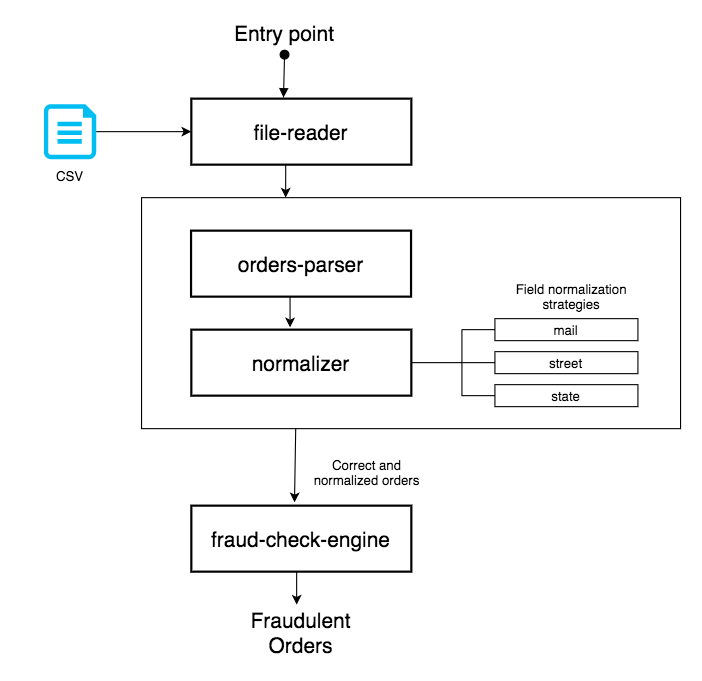

The diagram above was exported from draw.io. Its source (the exported page's mxGraphModel, read from the mxfile embedded in the PNG):
<mxGraphModel dx="1572" dy="948" grid="1" gridSize="10" guides="1" tooltips="1" connect="1" arrows="1" fold="1" page="1" pageScale="1" pageWidth="1654" pageHeight="1169" math="0" shadow="0">
  <root>
    <mxCell id="0" />
    <mxCell id="1" parent="0" />
    <mxCell id="qaBpiofxl9lkJgXS4UYZ-47" value="" style="rounded=0;whiteSpace=wrap;html=1;strokeWidth=1;" vertex="1" parent="1">
      <mxGeometry x="350" y="290" width="490" height="210" as="geometry" />
    </mxCell>
    <mxCell id="qaBpiofxl9lkJgXS4UYZ-1" value="" style="rounded=0;whiteSpace=wrap;html=1;strokeWidth=2;" vertex="1" parent="1">
      <mxGeometry x="395" y="320" width="200" height="60" as="geometry" />
    </mxCell>
    <mxCell id="qaBpiofxl9lkJgXS4UYZ-2" value="&lt;font style=&quot;font-size: 19px&quot;&gt;orders-parser&lt;/font&gt;" style="text;html=1;strokeColor=none;fillColor=none;align=center;verticalAlign=middle;whiteSpace=wrap;rounded=0;rotation=0;" vertex="1" parent="1">
      <mxGeometry x="435.25" y="340" width="120" height="20" as="geometry" />
    </mxCell>
    <mxCell id="qaBpiofxl9lkJgXS4UYZ-3" value="" style="verticalLabelPosition=bottom;html=1;verticalAlign=top;align=center;strokeColor=none;fillColor=#00BEF2;shape=mxgraph.azure.cloud_services_configuration_file;pointerEvents=1;" vertex="1" parent="1">
      <mxGeometry x="261.25" y="205" width="47.5" height="50" as="geometry" />
    </mxCell>
    <mxCell id="qaBpiofxl9lkJgXS4UYZ-4" value="" style="endArrow=classic;html=1;exitX=1;exitY=0.5;exitDx=0;exitDy=0;exitPerimeter=0;entryX=0;entryY=0.5;entryDx=0;entryDy=0;" edge="1" parent="1" source="qaBpiofxl9lkJgXS4UYZ-3" target="qaBpiofxl9lkJgXS4UYZ-5">
      <mxGeometry width="50" height="50" relative="1" as="geometry">
        <mxPoint x="471.25" y="740" as="sourcePoint" />
        <mxPoint x="521.25" y="690" as="targetPoint" />
      </mxGeometry>
    </mxCell>
    <mxCell id="qaBpiofxl9lkJgXS4UYZ-5" value="" style="rounded=0;whiteSpace=wrap;html=1;strokeWidth=2;" vertex="1" parent="1">
      <mxGeometry x="395.25" y="200" width="200" height="60" as="geometry" />
    </mxCell>
    <mxCell id="qaBpiofxl9lkJgXS4UYZ-6" value="&lt;font style=&quot;font-size: 19px&quot;&gt;file-reader&lt;/font&gt;" style="text;html=1;strokeColor=none;fillColor=none;align=center;verticalAlign=middle;whiteSpace=wrap;rounded=0;rotation=0;" vertex="1" parent="1">
      <mxGeometry x="435.25" y="220" width="120" height="20" as="geometry" />
    </mxCell>
    <mxCell id="qaBpiofxl9lkJgXS4UYZ-8" value="&lt;font style=&quot;font-size: 19px&quot;&gt;Entry point&lt;/font&gt;" style="text;html=1;strokeColor=none;fillColor=none;align=center;verticalAlign=middle;whiteSpace=wrap;rounded=0;rotation=0;" vertex="1" parent="1">
      <mxGeometry x="420" y="130" width="120" height="20" as="geometry" />
    </mxCell>
    <mxCell id="qaBpiofxl9lkJgXS4UYZ-16" value="" style="rounded=0;whiteSpace=wrap;html=1;strokeWidth=2;" vertex="1" parent="1">
      <mxGeometry x="395.25" y="410" width="200" height="60" as="geometry" />
    </mxCell>
    <mxCell id="qaBpiofxl9lkJgXS4UYZ-17" value="&lt;font style=&quot;font-size: 19px&quot;&gt;normalizer&lt;/font&gt;" style="text;html=1;strokeColor=none;fillColor=none;align=center;verticalAlign=middle;whiteSpace=wrap;rounded=0;rotation=0;" vertex="1" parent="1">
      <mxGeometry x="435.25" y="430" width="120" height="20" as="geometry" />
    </mxCell>
    <mxCell id="qaBpiofxl9lkJgXS4UYZ-20" value="CSV" style="text;html=1;strokeColor=none;fillColor=none;align=center;verticalAlign=middle;whiteSpace=wrap;rounded=0;" vertex="1" parent="1">
      <mxGeometry x="240" y="260" width="90" height="20" as="geometry" />
    </mxCell>
    <mxCell id="qaBpiofxl9lkJgXS4UYZ-21" value="" style="rounded=0;whiteSpace=wrap;html=1;strokeWidth=1;" vertex="1" parent="1">
      <mxGeometry x="671.25" y="400" width="130" height="20" as="geometry" />
    </mxCell>
    <mxCell id="qaBpiofxl9lkJgXS4UYZ-26" value="mail" style="text;html=1;strokeColor=none;fillColor=none;align=center;verticalAlign=middle;whiteSpace=wrap;rounded=0;" vertex="1" parent="1">
      <mxGeometry x="691.25" y="400" width="90" height="20" as="geometry" />
    </mxCell>
    <mxCell id="qaBpiofxl9lkJgXS4UYZ-29" value="" style="rounded=0;whiteSpace=wrap;html=1;strokeWidth=1;" vertex="1" parent="1">
      <mxGeometry x="671.25" y="430" width="130" height="20" as="geometry" />
    </mxCell>
    <mxCell id="qaBpiofxl9lkJgXS4UYZ-30" value="street" style="text;html=1;strokeColor=none;fillColor=none;align=center;verticalAlign=middle;whiteSpace=wrap;rounded=0;" vertex="1" parent="1">
      <mxGeometry x="691.25" y="430" width="90" height="20" as="geometry" />
    </mxCell>
    <mxCell id="qaBpiofxl9lkJgXS4UYZ-31" value="" style="rounded=0;whiteSpace=wrap;html=1;strokeWidth=1;" vertex="1" parent="1">
      <mxGeometry x="671.25" y="460" width="130" height="20" as="geometry" />
    </mxCell>
    <mxCell id="qaBpiofxl9lkJgXS4UYZ-32" value="state" style="text;html=1;strokeColor=none;fillColor=none;align=center;verticalAlign=middle;whiteSpace=wrap;rounded=0;" vertex="1" parent="1">
      <mxGeometry x="691.25" y="460" width="90" height="20" as="geometry" />
    </mxCell>
    <mxCell id="qaBpiofxl9lkJgXS4UYZ-33" value="" style="endArrow=none;html=1;entryX=0;entryY=0.5;entryDx=0;entryDy=0;" edge="1" parent="1" target="qaBpiofxl9lkJgXS4UYZ-21">
      <mxGeometry width="50" height="50" relative="1" as="geometry">
        <mxPoint x="641.25" y="410" as="sourcePoint" />
        <mxPoint x="521.25" y="620" as="targetPoint" />
      </mxGeometry>
    </mxCell>
    <mxCell id="qaBpiofxl9lkJgXS4UYZ-34" value="" style="endArrow=none;html=1;entryX=0;entryY=0.5;entryDx=0;entryDy=0;" edge="1" parent="1" target="qaBpiofxl9lkJgXS4UYZ-29">
      <mxGeometry width="50" height="50" relative="1" as="geometry">
        <mxPoint x="641.25" y="440" as="sourcePoint" />
        <mxPoint x="681.25" y="420" as="targetPoint" />
      </mxGeometry>
    </mxCell>
    <mxCell id="qaBpiofxl9lkJgXS4UYZ-35" value="" style="endArrow=none;html=1;entryX=0;entryY=0.5;entryDx=0;entryDy=0;" edge="1" parent="1" target="qaBpiofxl9lkJgXS4UYZ-31">
      <mxGeometry width="50" height="50" relative="1" as="geometry">
        <mxPoint x="641.25" y="470" as="sourcePoint" />
        <mxPoint x="681.25" y="450" as="targetPoint" />
      </mxGeometry>
    </mxCell>
    <mxCell id="qaBpiofxl9lkJgXS4UYZ-36" value="" style="endArrow=none;html=1;" edge="1" parent="1">
      <mxGeometry width="50" height="50" relative="1" as="geometry">
        <mxPoint x="641.25" y="470" as="sourcePoint" />
        <mxPoint x="641.25" y="410" as="targetPoint" />
      </mxGeometry>
    </mxCell>
    <mxCell id="qaBpiofxl9lkJgXS4UYZ-37" value="" style="endArrow=none;html=1;exitX=1;exitY=0.5;exitDx=0;exitDy=0;" edge="1" parent="1" source="qaBpiofxl9lkJgXS4UYZ-16">
      <mxGeometry width="50" height="50" relative="1" as="geometry">
        <mxPoint x="601.25" y="440" as="sourcePoint" />
        <mxPoint x="641.25" y="440" as="targetPoint" />
      </mxGeometry>
    </mxCell>
    <mxCell id="qaBpiofxl9lkJgXS4UYZ-39" value="Field normalization strategies" style="text;html=1;strokeColor=none;fillColor=none;align=center;verticalAlign=middle;whiteSpace=wrap;rounded=0;" vertex="1" parent="1">
      <mxGeometry x="676.25" y="370" width="130" height="20" as="geometry" />
    </mxCell>
    <mxCell id="qaBpiofxl9lkJgXS4UYZ-40" value="" style="rounded=0;whiteSpace=wrap;html=1;strokeWidth=2;" vertex="1" parent="1">
      <mxGeometry x="395.25" y="570" width="200" height="60" as="geometry" />
    </mxCell>
    <mxCell id="qaBpiofxl9lkJgXS4UYZ-41" value="&lt;font style=&quot;font-size: 19px&quot;&gt;fraud-check-engine&lt;br&gt;&lt;/font&gt;" style="text;html=1;strokeColor=none;fillColor=none;align=center;verticalAlign=middle;whiteSpace=wrap;rounded=0;rotation=0;" vertex="1" parent="1">
      <mxGeometry x="410.25" y="590" width="170" height="20" as="geometry" />
    </mxCell>
    <mxCell id="qaBpiofxl9lkJgXS4UYZ-42" value="" style="endArrow=classic;html=1;entryX=0.469;entryY=-0.05;entryDx=0;entryDy=0;exitX=0.286;exitY=1;exitDx=0;exitDy=0;exitPerimeter=0;entryPerimeter=0;" edge="1" parent="1" source="qaBpiofxl9lkJgXS4UYZ-47" target="qaBpiofxl9lkJgXS4UYZ-40">
      <mxGeometry width="50" height="50" relative="1" as="geometry">
        <mxPoint x="495" y="500" as="sourcePoint" />
        <mxPoint x="505.25" y="420" as="targetPoint" />
      </mxGeometry>
    </mxCell>
    <mxCell id="qaBpiofxl9lkJgXS4UYZ-43" value="Correct and normalized orders" style="text;html=1;strokeColor=none;fillColor=none;align=center;verticalAlign=middle;whiteSpace=wrap;rounded=0;" vertex="1" parent="1">
      <mxGeometry x="500" y="530" width="110" height="20" as="geometry" />
    </mxCell>
    <mxCell id="qaBpiofxl9lkJgXS4UYZ-49" value="" style="html=1;verticalAlign=bottom;startArrow=oval;startFill=1;endArrow=block;startSize=8;entryX=0.419;entryY=-0.017;entryDx=0;entryDy=0;entryPerimeter=0;" edge="1" parent="1" target="qaBpiofxl9lkJgXS4UYZ-5">
      <mxGeometry width="60" relative="1" as="geometry">
        <mxPoint x="480" y="160" as="sourcePoint" />
        <mxPoint x="540" y="160" as="targetPoint" />
      </mxGeometry>
    </mxCell>
    <mxCell id="qaBpiofxl9lkJgXS4UYZ-50" value="" style="endArrow=classic;html=1;exitX=0.429;exitY=1;exitDx=0;exitDy=0;exitPerimeter=0;" edge="1" parent="1" source="qaBpiofxl9lkJgXS4UYZ-5">
      <mxGeometry width="50" height="50" relative="1" as="geometry">
        <mxPoint x="490" y="260" as="sourcePoint" />
        <mxPoint x="481" y="290" as="targetPoint" />
      </mxGeometry>
    </mxCell>
    <mxCell id="qaBpiofxl9lkJgXS4UYZ-51" value="&lt;font style=&quot;font-size: 19px&quot;&gt;Fraudulent Orders&lt;/font&gt;" style="text;html=1;strokeColor=none;fillColor=none;align=center;verticalAlign=middle;whiteSpace=wrap;rounded=0;rotation=0;" vertex="1" parent="1">
      <mxGeometry x="420" y="660" width="150" height="50" as="geometry" />
    </mxCell>
    <mxCell id="qaBpiofxl9lkJgXS4UYZ-56" value="" style="endArrow=classic;html=1;" edge="1" parent="1">
      <mxGeometry width="50" height="50" relative="1" as="geometry">
        <mxPoint x="491" y="630" as="sourcePoint" />
        <mxPoint x="491" y="660" as="targetPoint" />
      </mxGeometry>
    </mxCell>
    <mxCell id="qaBpiofxl9lkJgXS4UYZ-57" value="" style="endArrow=classic;html=1;" edge="1" parent="1">
      <mxGeometry width="50" height="50" relative="1" as="geometry">
        <mxPoint x="485" y="380" as="sourcePoint" />
        <mxPoint x="485" y="408" as="targetPoint" />
      </mxGeometry>
    </mxCell>
  </root>
</mxGraphModel>